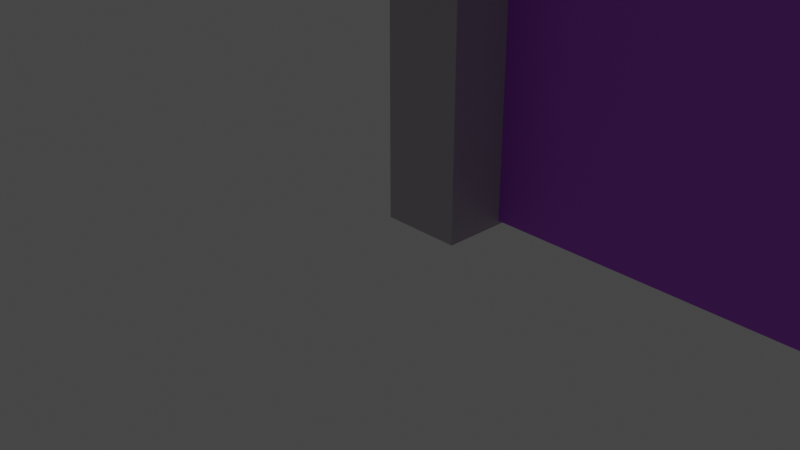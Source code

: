 # Source: failed_house.blend  (saved by Blender 2.90.8; exported with 4.5.12 LTS)
import bpy
from mathutils import Matrix  # noqa: F401  (used for matrix-valued properties, if any)

bpy.ops.wm.read_factory_settings(use_empty=True)
scene = bpy.context.scene
scene.name = 'Scene'

# ---- collections
col_collection = bpy.data.collections.new('Collection'); scene.collection.children.link(col_collection)

# ---- materials (node trees are filled in below, after node groups)
mat_material_002 = bpy.data.materials.new('Material.002')
mat_material_002.alpha_threshold = 0.0
mat_material_002.use_transparent_shadow = False
mat_material_002.line_color = (0.0, 0.0, 0.0, 1.0)
mat_woodish_thingy = bpy.data.materials.new('woodish thingy')
mat_woodish_thingy.alpha_threshold = 0.0
mat_woodish_thingy.use_transparent_shadow = False
mat_woodish_thingy.line_color = (0.0, 0.0, 0.0, 1.0)
mat_material_003 = bpy.data.materials.new('Material.003')
mat_material_003.alpha_threshold = 0.0
mat_material_003.use_transparent_shadow = False
mat_material_003.line_color = (0.0, 0.0, 0.0, 1.0)
mat_material_004 = bpy.data.materials.new('Material.004')
mat_material_004.use_transparent_shadow = False
mat_c_e_m_e_n_t = bpy.data.materials.new('c e m e n t')
mat_c_e_m_e_n_t.use_transparent_shadow = False
mat_woodish_thingy_001 = bpy.data.materials.new('woodish thingy.001')
mat_woodish_thingy_001.alpha_threshold = 0.0
mat_woodish_thingy_001.use_transparent_shadow = False
mat_woodish_thingy_001.line_color = (0.0, 0.0, 0.0, 1.0)

# ---- material node trees
mat_material_002.use_nodes = True; mat_material_002.node_tree.nodes.clear()
_N = mat_material_002.node_tree.nodes; _L = mat_material_002.node_tree.links
n0 = _N.new('ShaderNodeOutputMaterial'); n0.name = 'Material Output'; n0.location = (300, 300)
n1 = _N.new('ShaderNodeBsdfPrincipled'); n1.name = 'Principled BSDF'; n1.location = (10, 300)
n1.distribution = 'GGX'
n1.subsurface_method = 'BURLEY'
n1.inputs[0].default_value = (0.8, 0.2878, 0.08207, 1.0)
n1.inputs[2].default_value = 0.4
n1.inputs[3].default_value = 1.45
n1.inputs[27].default_value = (0.0, 0.0, 0.0, 1.0)
n1.inputs[28].default_value = 1.0
_L.new(n1.outputs[0], n0.inputs[0])
n0.is_active_output = True
mat_woodish_thingy.use_nodes = True; mat_woodish_thingy.node_tree.nodes.clear()
_N = mat_woodish_thingy.node_tree.nodes; _L = mat_woodish_thingy.node_tree.links
n0 = _N.new('ShaderNodeOutputMaterial'); n0.name = 'Material Output'; n0.location = (300, 300)
n1 = _N.new('ShaderNodeBsdfPrincipled'); n1.name = 'Principled BSDF'; n1.location = (10, 300)
n1.distribution = 'GGX'
n1.subsurface_method = 'BURLEY'
n1.inputs[0].default_value = (0.4672, 0.4396, 0.5132, 1.0)
n1.inputs[2].default_value = 0.4
n1.inputs[3].default_value = 1.45
n1.inputs[27].default_value = (0.0, 0.0, 0.0, 1.0)
n1.inputs[28].default_value = 1.0
_L.new(n1.outputs[0], n0.inputs[0])
n0.is_active_output = True
mat_material_003.use_nodes = True; mat_material_003.node_tree.nodes.clear()
_N = mat_material_003.node_tree.nodes; _L = mat_material_003.node_tree.links
n0 = _N.new('ShaderNodeOutputMaterial'); n0.name = 'Material Output'; n0.location = (300, 300)
n1 = _N.new('ShaderNodeBsdfPrincipled'); n1.name = 'Principled BSDF'; n1.location = (10, 300)
n1.distribution = 'GGX'
n1.subsurface_method = 'BURLEY'
n1.inputs[0].default_value = (0.8, 0.2878, 0.08207, 1.0)
n1.inputs[2].default_value = 0.4
n1.inputs[3].default_value = 1.45
n1.inputs[27].default_value = (0.0, 0.0, 0.0, 1.0)
n1.inputs[28].default_value = 1.0
_L.new(n1.outputs[0], n0.inputs[0])
n0.is_active_output = True
mat_material_004.use_nodes = True; mat_material_004.node_tree.nodes.clear()
_N = mat_material_004.node_tree.nodes; _L = mat_material_004.node_tree.links
n0 = _N.new('ShaderNodeBsdfPrincipled'); n0.name = 'Principled BSDF'; n0.location = (10, 300)
n0.distribution = 'GGX'
n0.subsurface_method = 'BURLEY'
n0.inputs[0].default_value = (0.1309, 0.1673, 0.8, 1.0)
n0.inputs[3].default_value = 1.45
n0.inputs[27].default_value = (0.0, 0.0, 0.0, 1.0)
n0.inputs[28].default_value = 1.0
n1 = _N.new('ShaderNodeOutputMaterial'); n1.name = 'Material Output'; n1.location = (300, 300)
_L.new(n0.outputs[0], n1.inputs[0])
n1.is_active_output = True
mat_c_e_m_e_n_t.use_nodes = True; mat_c_e_m_e_n_t.node_tree.nodes.clear()
_N = mat_c_e_m_e_n_t.node_tree.nodes; _L = mat_c_e_m_e_n_t.node_tree.links
n0 = _N.new('ShaderNodeBsdfPrincipled'); n0.name = 'Principled BSDF'; n0.location = (10, 300)
n0.distribution = 'GGX'
n0.subsurface_method = 'BURLEY'
n0.inputs[0].default_value = (0.4985, 0.08631, 0.8, 1.0)
n0.inputs[3].default_value = 1.45
n0.inputs[27].default_value = (0.0, 0.0, 0.0, 1.0)
n0.inputs[28].default_value = 1.0
n1 = _N.new('ShaderNodeOutputMaterial'); n1.name = 'Material Output'; n1.location = (300, 300)
_L.new(n0.outputs[0], n1.inputs[0])
n1.is_active_output = True
mat_woodish_thingy_001.use_nodes = True; mat_woodish_thingy_001.node_tree.nodes.clear()
_N = mat_woodish_thingy_001.node_tree.nodes; _L = mat_woodish_thingy_001.node_tree.links
n0 = _N.new('ShaderNodeOutputMaterial'); n0.name = 'Material Output'; n0.location = (300, 300)
n1 = _N.new('ShaderNodeBsdfPrincipled'); n1.name = 'Principled BSDF'; n1.location = (10, 300)
n1.distribution = 'GGX'
n1.subsurface_method = 'BURLEY'
n1.inputs[0].default_value = (0.5069, 0.4716, 0.5132, 1.0)
n1.inputs[2].default_value = 0.4
n1.inputs[3].default_value = 1.45
n1.inputs[27].default_value = (0.0, 0.0, 0.0, 1.0)
n1.inputs[28].default_value = 1.0
_L.new(n1.outputs[0], n0.inputs[0])
n0.is_active_output = True

# ---- world
world_world = bpy.data.worlds.new('World'); scene.world = world_world
world_world.use_nodes = True; world_world.node_tree.nodes.clear()
_N = world_world.node_tree.nodes; _L = world_world.node_tree.links
n0 = _N.new('ShaderNodeOutputWorld'); n0.name = 'World Output'; n0.location = (300, 300)
n1 = _N.new('ShaderNodeBackground'); n1.name = 'Background'; n1.location = (10, 300)
n1.inputs[0].default_value = (0.05088, 0.05088, 0.05088, 1.0)
_L.new(n1.outputs[0], n0.inputs[0])
n0.is_active_output = True
world_world.color = (0.05088, 0.05088, 0.05088)
world_world.use_sun_shadow = False
world_world.sun_shadow_jitter_overblur = 0.0

# ---- cameras
cam_camera = bpy.data.cameras.new('Camera')
cam_camera.clip_end = 100.0
cam_camera.ortho_scale = 7.314

# ---- lights
light_light = bpy.data.lights.new('Light', 'POINT')
light_light.transmission_factor = 0.0
light_light.energy = 1000.0
light_light.shadow_soft_size = 0.1
light_light.shadow_maximum_resolution = 0.006
light_light.use_absolute_resolution = True

# ---- meshes
me_cube_002 = bpy.data.meshes.new('Cube.002')
me_cube_002.from_pydata([(1.0, 1.0, 19.61), (1.0, 1.0, -1.0), (1.0, -1.0, 19.61), (1.0, -1.0, -1.0), (-1.0, 1.0, 19.61), (-1.0, 1.0, -1.0), (-1.0, -1.0, 19.61), (-1.0, -1.0, -1.0)], [], [(0, 4, 6, 2), (3, 2, 6, 7), (7, 6, 4, 5), (5, 1, 3, 7), (1, 0, 2, 3), (5, 4, 0, 1)])
_uv = me_cube_002.uv_layers.new(name='UVMap')
_uv.uv.foreach_set('vector', [0.625, 0.5, 0.875, 0.5, 0.875, 0.75, 0.625, 0.75, 0.375, 0.75, 0.625, 0.75, 0.625, 1.0, 0.375, 1.0, 0.375, 0.0, 0.625, 0.0, 0.625, 0.25, 0.375, 0.25, 0.125, 0.5, 0.375, 0.5, 0.375, 0.75, 0.125, 0.75, 0.375, 0.5, 0.625, 0.5, 0.625, 0.75, 0.375, 0.75, 0.375, 0.25, 0.625, 0.25, 0.625, 0.5, 0.375, 0.5])
me_cube_002.materials.append(mat_material_002)
me_cube_002.use_remesh_preserve_volume = False
me_cube_002.use_remesh_preserve_attributes = False
me_cube_002.use_mirror_vertex_groups = False
me_cube_002.update()
me_cube_004 = bpy.data.meshes.new('Cube.004')
me_cube_004.from_pydata([(1.0, 1.0, 19.61), (1.0, 1.0, -1.0), (1.0, -1.0, 19.61), (1.0, -1.0, -1.0), (-1.0, 1.0, 19.61), (-1.0, 1.0, -1.0), (-1.0, -1.0, 19.61), (-1.0, -1.0, -1.0)], [], [(0, 4, 6, 2), (3, 2, 6, 7), (7, 6, 4, 5), (5, 1, 3, 7), (1, 0, 2, 3), (5, 4, 0, 1)])
_uv = me_cube_004.uv_layers.new(name='UVMap')
_uv.uv.foreach_set('vector', [0.625, 0.5, 0.875, 0.5, 0.875, 0.75, 0.625, 0.75, 0.375, 0.75, 0.625, 0.75, 0.625, 1.0, 0.375, 1.0, 0.375, 0.0, 0.625, 0.0, 0.625, 0.25, 0.375, 0.25, 0.125, 0.5, 0.375, 0.5, 0.375, 0.75, 0.125, 0.75, 0.375, 0.5, 0.625, 0.5, 0.625, 0.75, 0.375, 0.75, 0.375, 0.25, 0.625, 0.25, 0.625, 0.5, 0.375, 0.5])
me_cube_004.materials.append(mat_woodish_thingy)
me_cube_004.use_remesh_preserve_volume = False
me_cube_004.use_remesh_preserve_attributes = False
me_cube_004.use_mirror_vertex_groups = False
me_cube_004.update()
me_cube_003 = bpy.data.meshes.new('Cube.003')
me_cube_003.from_pydata([(1.0, 1.0, 19.61), (1.0, 1.0, -1.0), (1.0, -1.0, 19.61), (1.0, -1.0, -1.0), (-1.0, 1.0, 19.61), (-1.0, 1.0, -1.0), (-1.0, -1.0, 19.61), (-1.0, -1.0, -1.0)], [], [(0, 4, 6, 2), (3, 2, 6, 7), (7, 6, 4, 5), (5, 1, 3, 7), (1, 0, 2, 3), (5, 4, 0, 1)])
_uv = me_cube_003.uv_layers.new(name='UVMap')
_uv.uv.foreach_set('vector', [0.625, 0.5, 0.875, 0.5, 0.875, 0.75, 0.625, 0.75, 0.375, 0.75, 0.625, 0.75, 0.625, 1.0, 0.375, 1.0, 0.375, 0.0, 0.625, 0.0, 0.625, 0.25, 0.375, 0.25, 0.125, 0.5, 0.375, 0.5, 0.375, 0.75, 0.125, 0.75, 0.375, 0.5, 0.625, 0.5, 0.625, 0.75, 0.375, 0.75, 0.375, 0.25, 0.625, 0.25, 0.625, 0.5, 0.375, 0.5])
me_cube_003.materials.append(mat_material_003)
me_cube_003.materials.append(mat_material_004)
me_cube_003.use_remesh_preserve_volume = False
me_cube_003.use_remesh_preserve_attributes = False
me_cube_003.use_mirror_vertex_groups = False
me_cube_003.update()
me_cube_006 = bpy.data.meshes.new('Cube.006')
me_cube_006.from_pydata([(-1.0, -1.0, -1.0), (-1.0, -1.0, 0.4654), (-1.0, 1.0, -1.0), (-1.0, 1.0, 0.4654), (1.0, -1.0, -1.0), (1.0, -1.0, 0.4654), (1.0, 1.0, -1.0), (1.0, 1.0, 0.4654)], [], [(0, 1, 3, 2), (2, 3, 7, 6), (6, 7, 5, 4), (4, 5, 1, 0), (2, 6, 4, 0), (7, 3, 1, 5)])
_uv = me_cube_006.uv_layers.new(name='UVMap')
_uv.uv.foreach_set('vector', [0.375, 0.0, 0.625, 0.0, 0.625, 0.25, 0.375, 0.25, 0.375, 0.25, 0.625, 0.25, 0.625, 0.5, 0.375, 0.5, 0.375, 0.5, 0.625, 0.5, 0.625, 0.75, 0.375, 0.75, 0.375, 0.75, 0.625, 0.75, 0.625, 1.0, 0.375, 1.0, 0.125, 0.5, 0.375, 0.5, 0.375, 0.75, 0.125, 0.75, 0.625, 0.5, 0.875, 0.5, 0.875, 0.75, 0.625, 0.75])
me_cube_006.materials.append(mat_c_e_m_e_n_t)
me_cube_006.use_remesh_fix_poles = True
me_cube_006.use_remesh_preserve_attributes = False
me_cube_006.use_mirror_vertex_groups = False
me_cube_006.update()
me_cube_007 = bpy.data.meshes.new('Cube.007')
me_cube_007.from_pydata([(1.0, 1.0, 19.61), (1.0, 1.0, -1.0), (1.0, -1.0, 19.61), (1.0, -1.0, -1.0), (-1.0, 1.0, 19.61), (-1.0, 1.0, -1.0), (-1.0, -1.0, 19.61), (-1.0, -1.0, -1.0)], [], [(0, 4, 6, 2), (3, 2, 6, 7), (7, 6, 4, 5), (5, 1, 3, 7), (1, 0, 2, 3), (5, 4, 0, 1)])
_uv = me_cube_007.uv_layers.new(name='UVMap')
_uv.uv.foreach_set('vector', [0.625, 0.5, 0.875, 0.5, 0.875, 0.75, 0.625, 0.75, 0.375, 0.75, 0.625, 0.75, 0.625, 1.0, 0.375, 1.0, 0.375, 0.0, 0.625, 0.0, 0.625, 0.25, 0.375, 0.25, 0.125, 0.5, 0.375, 0.5, 0.375, 0.75, 0.125, 0.75, 0.375, 0.5, 0.625, 0.5, 0.625, 0.75, 0.375, 0.75, 0.375, 0.25, 0.625, 0.25, 0.625, 0.5, 0.375, 0.5])
me_cube_007.materials.append(mat_woodish_thingy_001)
me_cube_007.use_remesh_preserve_volume = False
me_cube_007.use_remesh_preserve_attributes = False
me_cube_007.use_mirror_vertex_groups = False
me_cube_007.update()

# ---- objects
ob_light = bpy.data.objects.new('Light', light_light)
ob_camera = bpy.data.objects.new('Camera', cam_camera)
ob_beam_003 = bpy.data.objects.new('beam.003', me_cube_002)
ob_beam = bpy.data.objects.new('beam', me_cube_004)
ob_beam_001 = bpy.data.objects.new('beam.001', me_cube_003)
ob_cube = bpy.data.objects.new('Cube', me_cube_006)
ob_beam_002 = bpy.data.objects.new('beam.002', me_cube_007)

# ---- transforms, parenting, visibility, modifiers, constraints
ob_light.location = (2.907, 2.722, 4.21)
ob_light.rotation_euler = (0.6503, 0.05522, 1.866)
ob_light.scale = (0.4263, 0.4263, 0.4263)
ob_light.lock_rotations_4d = False
ob_light.empty_display_type = 'ARROWS'
ob_light.color = (0.0, 0.0, 0.0, 0.0)
ob_light.lineart.crease_threshold = 0.0
ob_camera.location = (7.359, -6.926, 4.958)
ob_camera.rotation_euler = (1.109, 0.0, 0.8149)
ob_camera.lock_rotations_4d = False
ob_camera.empty_display_type = 'ARROWS'
ob_camera.color = (0.0, 0.0, 0.0, 0.0)
ob_camera.display_type = 'WIRE'
ob_camera.lineart.crease_threshold = 0.0
ob_beam_003.location = (0.4805, 19.38, 0.5)
ob_beam_003.scale = (0.4263, 0.4263, 0.4263)
ob_beam_003.lock_rotations_4d = False
ob_beam_003.empty_display_type = 'ARROWS'
ob_beam_003.lineart.crease_threshold = 0.0
ob_beam.location = (14.46, 0.2884, 0.5)
ob_beam.scale = (0.4263, 0.4263, 0.4263)
ob_beam.lock_rotations_4d = False
ob_beam.empty_display_type = 'ARROWS'
ob_beam.lineart.crease_threshold = 0.0
ob_beam_001.location = (14.46, 19.38, 0.5)
ob_beam_001.scale = (0.4263, 0.4263, 0.4263)
ob_beam_001.lock_rotations_4d = False
ob_beam_001.empty_display_type = 'ARROWS'
ob_beam_001.lineart.crease_threshold = 0.0
ob_cube.location = (7.489, 9.889, 5.72)
ob_cube.scale = (7.071, 9.367, 5.607)
ob_cube.lineart.crease_threshold = 0.0
ob_beam_002.location = (0.4476, 0.2884, 0.5)
ob_beam_002.scale = (0.4263, 0.4263, 0.4263)
ob_beam_002.lock_rotations_4d = False
ob_beam_002.empty_display_type = 'ARROWS'
ob_beam_002.lineart.crease_threshold = 0.0

# ---- collection membership
col_collection.objects.link(ob_light)
col_collection.objects.link(ob_camera)
col_collection.objects.link(ob_beam_003)
col_collection.objects.link(ob_beam)
col_collection.objects.link(ob_beam_001)
col_collection.objects.link(ob_cube)
col_collection.objects.link(ob_beam_002)

# ---- scene / render settings (as saved in the file)
scene.camera = ob_camera
scene.frame_start = 1; scene.frame_end = 250; scene.frame_set(1)
scene.render.engine = 'BLENDER_EEVEE_NEXT'
scene.cycles.use_denoising = False
scene.cycles.samples = 128
scene.cycles.sampling_pattern = 'TABULATED_SOBOL'
scene.cycles.use_adaptive_sampling = False
scene.cycles.use_light_tree = False
scene.view_settings.view_transform = 'Filmic'
bpy.context.view_layer.update()
